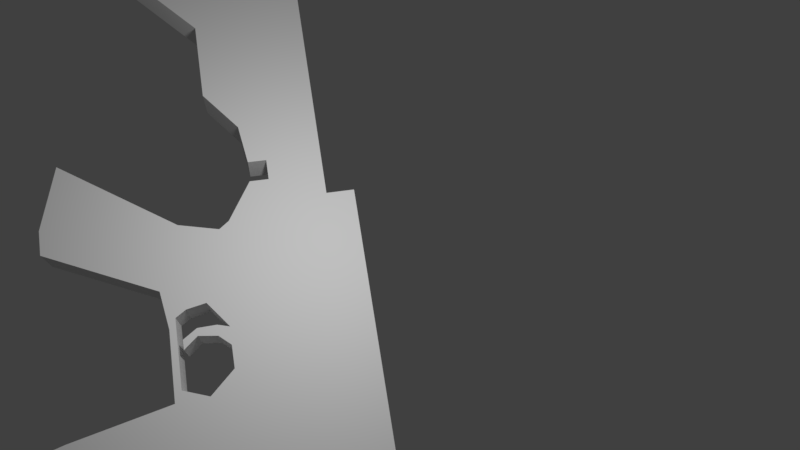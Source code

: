 # Source: EL_AR.blend  (saved by Blender 2.79.0; exported with 4.5.12 LTS)
import bpy
from mathutils import Matrix  # noqa: F401  (used for matrix-valued properties, if any)

bpy.ops.wm.read_factory_settings(use_empty=True)
scene = bpy.context.scene
scene.name = 'Scene'

# ---- collections
col_collection_1 = bpy.data.collections.new('Collection 1'); scene.collection.children.link(col_collection_1)

# ---- world
world_world = bpy.data.worlds.new('World'); scene.world = world_world
world_world.color = (0.05088, 0.05088, 0.05088)
world_world.use_sun_shadow = False
world_world.sun_shadow_jitter_overblur = 0.0
world_world.cycles.sampling_method = 'MANUAL'

# ---- cameras
cam_camera = bpy.data.cameras.new('Camera')
cam_camera.clip_end = 100.0
cam_camera.lens = 35.0
cam_camera.sensor_width = 32.0
cam_camera.sensor_height = 18.0
cam_camera.ortho_scale = 7.314
cam_camera.dof.focus_distance = 0.0
cam_camera.dof.aperture_fstop = 128.0

# ---- lights
light_lamp = bpy.data.lights.new('Lamp', 'POINT')
light_lamp.transmission_factor = 0.0
light_lamp.cutoff_distance = 30.0
light_lamp.energy = 100.0
light_lamp.shadow_buffer_clip_start = 1.001
light_lamp.shadow_soft_size = 0.1
light_lamp.shadow_maximum_resolution = 0.006
light_lamp.use_absolute_resolution = True

# ---- meshes
me_plane_001 = bpy.data.meshes.new('Plane.001')
me_plane_001.from_pydata([(-7.483, 21.36, -6.977), (4.268, 20.14, -6.977), (-6.871, 5.614, -6.977), (-4.087, 21.37, -6.977), (-1.301, 13.5, -6.977), (-4.087, 5.62, -6.977), (-1.3, 9.56, -6.977), (-5.48, 21.36, -6.977), (4.269, 19.42, -6.977), (-3.157, 5.622, -6.977), (-2.697, 21.18, -6.977), (-1.303, 19.4, -6.977), (-6.874, 15.45, -6.977), (-6.872, 7.582, -6.977), (-1.302, 15.47, -6.977), (-6.875, 19.39, -6.977), (-6.873, 11.52, -6.977), (-4.842, 19.4, -6.977), (-4.087, 15.46, -6.977), (-4.087, 11.52, -6.977), (-4.132, 7.588, -6.977), (-2.885, 7.592, -6.977), (-7.467, 20.37, -6.977), (-6.871, -12.63, -6.977), (-4.085, -12.63, -6.977), (-8.283, -12.63, -6.977), (-3.132, -12.24, -6.977), (-1.877, 2.648, -6.977), (-1.366, -11.87, -6.977), (-6.871, -14.86, -6.977), (-4.085, -14.86, -6.977), (-6.859, -28.43, -6.977), (-4.085, -28.43, -6.977), (-5.466, -28.43, -6.977), (-7.05, -50.19, -6.977), (-5.221, -50.18, -6.977), (-8.465, -14.86, -6.977), (-8.465, -28.43, -6.977), (-2.901, -14.86, -6.977), (-2.901, -28.43, -6.977), (-1.345, -3.51, -6.977), (-1.366, 0.8278, -6.977), (-1.366, -8.064, -6.977), (-1.366, 2.28, -6.977), (-0.1141, -5.783, -6.977), (-1.366, -1.222, -6.977), (-1.366, -10.34, -6.977), (0.6105, 0.8278, -6.977), (0.6105, 2.764, -6.977), (0.6105, -1.51, -6.977), (7.154, 2.1, -6.977), (7.154, 3.34, -6.977), (-3.132, -1.211, -6.977), (6.164, 6.546, -6.977), (-1.366, -5.783, -6.977), (1.138, -8.064, -6.977), (1.138, -11.54, -6.977), (0.2276, -12.03, -6.977), (1.138, -5.783, -6.977), (10.07, -10.07, -6.977), (9.079, -13.33, -6.977), (10.58, -8.097, -6.977), (-6.947, 20.04, -6.977), (-6.871, 3.469, -6.977), (-8.283, 3.469, -6.977), (-4.085, 4.583, -6.977), (-3.132, 4.587, -6.977), (1.473, -2.367, -6.977), (-3.132, 0.8278, -6.977), (-3.132, -8.139, -6.977), (-3.132, -3.533, -6.977), (-1.366, -2.625, -6.977), (-0.7666, -2.992, -6.977), (-0.7666, -2.451, -6.977), (0.1878, -2.859, -6.977), (0.1878, -2.473, -6.977), (0.8935, -3.436, -6.977), (0.8935, -2.939, -6.977), (-6.871, -8.139, -6.977), (-4.085, -8.139, -6.977), (-5.478, -12.63, -6.977), (-4.085, -1.211, -6.977), (-5.478, 4.026, -6.977), (-6.871, -1.211, -6.977), (-5.478, -8.139, -6.977), (-5.478, -1.211, -6.977), (-4.782, -12.63, -6.977), (-4.085, 0.8278, -6.977), (-6.175, 3.748, -6.977), (-6.871, -3.533, -6.977), (-6.175, -8.139, -6.977), (-6.175, -12.63, -6.977), (-4.085, -3.533, -6.977), (-4.782, 4.305, -6.977), (-6.871, 0.8278, -6.977), (-4.782, -8.135, -6.977), (-5.478, -3.533, -6.977), (-5.478, 0.8278, -6.977), (-6.175, -1.211, -6.977), (-4.782, -1.211, -6.977), (-4.782, 0.8278, -6.977), (-6.175, 0.8278, -6.977), (-6.175, -3.533, -6.977), (-4.782, -3.533, -6.977), (6.511, -6.936, -6.977), (6.435, -8.928, -6.977), (5.793, -12.27, -6.977), (-8.283, -8.139, -6.977), (-8.283, -1.211, -6.977), (-8.283, -3.533, -6.977), (-8.283, 0.8278, -6.977), (-5.466, -32.66, -6.977), (-6.859, -32.66, -6.977), (-6.153, -28.43, -6.977), (-6.153, -50.18, -6.977), (-5.466, -29.14, -6.977), (-6.859, -44.75, -6.977), (-5.466, -44.75, -6.977), (-6.859, -29.14, -6.977), (-6.153, -32.66, -6.977), (-6.153, -29.14, -6.977), (-6.153, -44.75, -6.977), (-11.47, -32.06, -6.977), (-11.46, -32.66, -6.977), (-6.859, -32.06, -6.977), (-5.466, -32.06, -6.977), (-6.153, -32.06, -6.977), (-10.63, -32.06, -6.977), (-6.859, -45.49, -6.977), (-5.466, -45.49, -6.977), (-6.153, -45.49, -6.977), (-7.06, -45.93, -6.977), (-5.231, -45.93, -6.977), (-6.153, -45.93, -6.977), (-6.97, -50.7, -6.977), (-5.264, -50.7, -6.977), (-6.153, -50.7, -6.977), (-5.478, -14.86, -6.977), (-4.782, -14.86, -6.977), (-6.175, -14.86, -6.977), (-4.776, -28.43, -6.977), (1.758, -0.4573, -6.977), (1.53, -5.867, -6.977), (-0.3776, -1.322, -6.977), (1.14, -1.848, -6.977), (-1.356, -4.647, -6.977), (1.17, -5.298, -6.977), (-5.48, 21.36, -4.857), (-7.483, 21.36, -4.857), (4.269, 19.42, -4.857), (4.268, 20.14, -4.857), (-2.697, 21.18, -4.857), (-4.087, 21.37, -4.857), (-6.872, 7.582, -4.857), (-6.871, 5.614, -4.857), (-4.087, 19.4, -4.857), (-6.875, 19.39, -4.857), (-4.087, 5.62, -4.857), (-3.157, 5.622, -4.857), (-1.3, 9.56, -4.857), (-1.301, 13.5, -4.857), (-1.302, 15.47, -4.857), (-1.303, 19.4, -4.857), (-6.874, 15.45, -4.857), (-6.873, 11.52, -4.857), (-6.947, 20.04, -4.857), (-4.087, 15.46, -4.857), (-4.087, 11.52, -4.857), (-7.467, 20.37, -4.857), (-4.087, 7.588, -4.857), (-2.885, 7.592, -4.857), (-4.782, -12.63, -4.857), (-4.085, -12.63, -4.857), (-3.132, -3.533, -4.857), (-4.085, -3.533, -4.857), (-4.085, 4.583, -4.857), (-8.283, -3.533, -4.857), (-8.283, -8.139, -4.857), (-1.366, 2.28, -4.857), (-1.877, 2.648, -4.857), (-3.132, -12.24, -4.857), (-1.366, -11.87, -4.857), (-6.871, -12.63, -4.857), (-6.871, -14.86, -4.857), (-4.085, -14.86, -4.857), (-4.776, -28.43, -4.857), (-4.085, -28.43, -4.857), (-6.153, -28.43, -4.857), (-5.466, -28.43, -4.857), (-6.859, -28.43, -4.857), (-6.153, -50.18, -4.857), (-5.221, -50.18, -4.857), (-5.466, -29.14, -4.857), (-7.06, -45.93, -4.857), (-7.05, -50.19, -4.857), (-8.465, -14.86, -4.857), (-8.465, -28.43, -4.857), (-2.901, -28.43, -4.857), (-2.901, -14.86, -4.857), (-1.366, -1.222, -4.857), (-1.366, 0.8278, -4.857), (-1.366, -10.34, -4.857), (-1.366, -8.064, -4.857), (-1.366, -5.783, -4.857), (-1.356, -4.647, -4.857), (-1.366, -2.625, -4.857), (0.6105, -1.51, -4.857), (0.6105, 0.8278, -4.857), (0.6105, 2.764, -4.857), (-0.3776, -1.322, -4.857), (7.154, 2.1, -4.857), (7.154, 3.34, -4.857), (1.758, -0.4573, -4.857), (1.473, -2.367, -4.857), (6.164, 6.546, -4.857), (1.138, -5.783, -4.857), (-0.1141, -5.783, -4.857), (1.138, -11.54, -4.857), (1.138, -8.064, -4.857), (9.079, -13.33, -4.857), (10.07, -10.07, -4.857), (1.53, -5.867, -4.857), (6.435, -8.928, -4.857), (5.793, -12.27, -4.857), (10.58, -8.097, -4.857), (-6.871, 3.469, -4.857), (-8.283, 0.8278, -4.857), (-8.283, -1.211, -4.857), (-3.132, 4.587, -4.857), (-4.085, 0.8278, -4.857), (-3.132, 0.8278, -4.857), (1.14, -1.848, -4.857), (-3.132, -1.211, -4.857), (-3.132, -8.139, -4.857), (-1.345, -3.51, -4.857), (-0.7666, -2.992, -4.857), (-0.7666, -2.451, -4.857), (0.1878, -2.859, -4.857), (0.1878, -2.473, -4.857), (0.8935, -3.436, -4.857), (0.8935, -2.939, -4.857), (-6.175, 3.748, -4.857), (-6.871, -3.533, -4.857), (-6.871, -8.139, -4.857), (-6.175, -8.139, -4.857), (-6.175, -12.63, -4.857), (-5.478, -12.63, -4.857), (-4.085, -1.211, -4.857), (-4.782, 4.305, -4.857), (-5.478, 4.026, -4.857), (-6.871, 0.8278, -4.857), (-6.871, -1.211, -4.857), (-4.782, -8.135, -4.857), (-5.478, -8.139, -4.857), (-5.478, -3.533, -4.857), (-5.478, 0.8278, -4.857), (-5.478, -1.211, -4.857), (-6.175, -1.211, -4.857), (-4.782, -1.211, -4.857), (-4.085, -8.139, -4.857), (6.511, -6.936, -4.857), (-4.782, 0.8278, -4.857), (-6.175, 0.8278, -4.857), (-6.175, -3.533, -4.857), (-4.782, -3.533, -4.857), (0.2276, -12.03, -4.857), (-8.283, 3.469, -4.857), (-8.283, -12.63, -4.857), (-5.466, -44.75, -4.857), (-5.466, -32.66, -4.857), (-6.859, -32.06, -4.857), (-6.859, -32.66, -4.857), (-6.153, -32.66, -4.857), (-5.466, -32.06, -4.857), (-6.859, -44.75, -4.857), (-5.466, -45.49, -4.857), (-6.859, -29.14, -4.857), (-6.153, -29.14, -4.857), (-6.153, -32.06, -4.857), (-6.153, -44.75, -4.857), (-6.153, -45.49, -4.857), (-11.47, -32.06, -4.857), (-11.46, -32.66, -4.857), (-10.63, -32.06, -4.857), (-6.859, -45.49, -4.857), (-5.231, -45.93, -4.857), (-6.153, -45.93, -4.857), (-6.153, -50.7, -4.857), (-5.264, -50.7, -4.857), (-6.97, -50.7, -4.857), (-4.782, -14.86, -4.857), (-6.175, -14.86, -4.857), (-5.478, -14.86, -4.857), (1.17, -5.298, -4.857)], [], [(14, 8, 4), (10, 11, 17), (19, 16, 12, 18), (16, 19, 20, 13), (5, 20, 21, 9), (23, 78, 90, 91), (8, 14, 11), (15, 17, 18, 12), (13, 20, 5, 2), (90, 84, 80, 91), (29, 23, 91, 139), (133, 114, 34, 131), (31, 37, 36, 29), (30, 38, 39, 32), (43, 48, 47, 41), (41, 47, 49, 143, 45), (48, 51, 50, 47), (49, 47, 141, 67, 144), (48, 53, 51), (46, 56, 57, 28), (42, 54, 44), (42, 55, 56, 46), (104, 61, 59, 105), (105, 59, 60, 106), (95, 79, 24, 86), (27, 43, 41, 68, 66), (41, 45, 52, 68), (45, 71, 40, 70, 52), (70, 40, 145, 54, 69), (71, 73, 72, 40), (73, 75, 74, 72), (75, 77, 76, 74), (7, 17, 15), (2, 5, 65, 93, 82, 88, 63), (103, 92, 79, 95), (102, 96, 84, 90), (101, 97, 85, 98), (100, 87, 81, 99), (84, 95, 86, 80), (42, 46, 69), (54, 42, 69), (65, 66, 68, 87), (97, 100, 99, 85), (82, 93, 100, 97), (93, 65, 87, 100), (94, 101, 98, 83), (63, 88, 101, 94), (88, 82, 97, 101), (89, 102, 90, 78), (83, 98, 102, 89), (98, 85, 96, 102), (96, 103, 95, 84), (85, 99, 103, 96), (99, 81, 92, 103), (24, 79, 69, 26), (55, 105, 106, 56), (58, 142, 104, 105, 55), (69, 46, 26), (26, 46, 28), (68, 52, 81, 87), (92, 81, 52, 70), (92, 70, 69, 79), (83, 89, 109, 108), (63, 94, 110, 64), (23, 25, 107, 78), (94, 83, 108, 110), (89, 78, 107, 109), (126, 119, 112, 124), (113, 120, 118, 31), (33, 115, 120, 113), (125, 111, 119, 126), (119, 121, 116, 112), (111, 117, 121, 119), (132, 35, 114, 133), (115, 125, 126, 120), (120, 126, 124, 118), (31, 118, 127, 122), (122, 127, 123), (127, 124, 112, 123), (117, 129, 130, 121), (121, 130, 128, 116), (129, 132, 133, 130), (130, 133, 131, 128), (34, 114, 136, 134), (114, 35, 135, 136), (58, 146, 142), (141, 47, 50), (45, 143, 71), (54, 145, 44), (58, 44, 146), (42, 44, 55), (58, 55, 44), (144, 67, 142, 146), (161, 160, 149), (161, 162, 155, 166), (151, 155, 162), (167, 166, 163, 164), (164, 153, 169, 167), (160, 161, 166, 167, 169, 170, 159), (157, 158, 170, 169), (182, 245, 244, 243), (149, 162, 161), (156, 163, 166, 155), (153, 154, 157, 169), (244, 245, 246, 253), (183, 291, 245, 182), (286, 193, 194, 190), (189, 183, 195, 196), (184, 186, 197, 198), (178, 200, 207, 208), (200, 199, 209, 206, 207), (208, 207, 210, 211), (206, 231, 213, 212, 207), (208, 211, 214), (201, 181, 265, 217), (202, 216, 203), (202, 201, 217, 218), (260, 222, 220, 224), (222, 223, 219, 220), (252, 171, 172, 259), (179, 228, 230, 200, 178), (200, 230, 232, 199), (199, 232, 173, 234, 205), (173, 233, 203, 204, 234), (205, 234, 235, 236), (236, 235, 237, 238), (238, 237, 239, 240), (147, 156, 155), (154, 225, 241, 249, 248, 175, 157), (264, 252, 259, 174), (263, 244, 253, 254), (262, 257, 256, 255), (261, 258, 247, 229), (253, 246, 171, 252), (202, 233, 201), (203, 233, 202), (175, 229, 230, 228), (255, 256, 258, 261), (249, 255, 261, 248), (248, 261, 229, 175), (250, 251, 257, 262), (225, 250, 262, 241), (241, 262, 255, 249), (242, 243, 244, 263), (251, 242, 263, 257), (257, 263, 254, 256), (254, 253, 252, 264), (256, 254, 264, 258), (258, 264, 174, 247), (172, 180, 233, 259), (218, 217, 223, 222), (215, 218, 222, 260, 221), (233, 180, 201), (180, 181, 201), (230, 229, 247, 232), (174, 173, 232, 247), (174, 259, 233, 173), (251, 227, 176, 242), (225, 266, 226, 250), (182, 243, 177, 267), (250, 226, 227, 251), (242, 176, 177, 243), (278, 270, 271, 272), (187, 189, 276, 277), (188, 187, 277, 192), (273, 278, 272, 269), (272, 271, 274, 279), (269, 272, 279, 268), (285, 286, 190, 191), (192, 277, 278, 273), (277, 276, 270, 278), (189, 281, 283, 276), (281, 282, 283), (283, 282, 271, 270), (268, 279, 280, 275), (279, 274, 284, 280), (275, 280, 286, 285), (280, 284, 193, 286), (194, 289, 287, 190), (190, 287, 288, 191), (215, 221, 293), (212, 210, 207), (199, 205, 209), (203, 216, 204), (215, 293, 216), (202, 218, 216), (215, 216, 218), (231, 293, 221, 213), (132, 285, 191, 35), (15, 156, 165, 62), (49, 206, 209, 143), (16, 164, 163, 12), (51, 211, 210, 50), (135, 288, 287, 136), (57, 265, 181, 28), (22, 168, 148, 0), (136, 287, 289, 134), (134, 289, 194, 34), (141, 212, 213, 67), (109, 176, 227, 108), (48, 208, 214, 53), (110, 226, 266, 64), (21, 170, 158, 9), (35, 191, 288, 135), (53, 214, 211, 51), (25, 267, 177, 107), (23, 182, 267, 25), (6, 159, 170, 21), (26, 180, 172, 24), (64, 266, 225, 63), (8, 149, 160, 4), (150, 151, 162, 149), (36, 195, 183, 29), (111, 269, 268, 117), (59, 220, 219, 60), (1, 8, 11, 10), (140, 185, 188, 33), (7, 15, 62, 22, 0), (60, 219, 223, 106), (147, 148, 168, 165, 156), (61, 224, 220, 59), (115, 192, 273, 125), (152, 147, 155, 151), (24, 172, 184, 30), (62, 165, 168, 22), (116, 274, 271, 112), (56, 217, 265, 57), (63, 225, 154, 2), (117, 268, 275, 129), (30, 184, 198, 38), (108, 227, 226, 110), (50, 210, 212, 141), (66, 228, 179, 27), (5, 157, 175, 65), (142, 221, 260, 104), (107, 177, 176, 109), (146, 293, 231, 144), (27, 179, 178, 43), (65, 175, 228, 66), (28, 181, 180, 26), (104, 260, 224, 61), (144, 231, 206, 49), (32, 186, 185, 140), (143, 209, 205, 71), (145, 204, 216, 44), (123, 282, 281, 122), (44, 216, 293, 146), (122, 281, 189, 31), (124, 270, 276, 118), (33, 188, 192, 115), (125, 273, 269, 111), (34, 194, 193, 131), (67, 213, 221, 142), (0, 148, 147, 7), (40, 234, 204, 145), (37, 196, 195, 36), (1, 150, 149, 8), (31, 189, 196, 37), (3, 152, 151, 10), (2, 154, 153, 13), (71, 205, 236, 73), (38, 198, 197, 39), (72, 235, 234, 40), (112, 271, 282, 123), (3, 10, 17, 7), (127, 283, 270, 124), (39, 197, 186, 32), (7, 147, 152, 3), (73, 236, 238, 75), (118, 276, 283, 127), (9, 158, 157, 5), (74, 237, 235, 72), (10, 151, 150, 1), (77, 240, 239, 76), (128, 284, 274, 116), (4, 160, 159, 6), (75, 238, 240, 77), (129, 275, 285, 132), (76, 239, 237, 74), (29, 183, 182, 23), (12, 163, 156, 15), (13, 153, 164, 16), (106, 223, 217, 56), (131, 193, 284, 128), (43, 178, 208, 48), (80, 137, 139, 91), (86, 138, 137, 80), (24, 30, 138, 86), (32, 140, 138, 30), (138, 140, 33, 137), (33, 113, 139, 137), (29, 139, 113, 31), (246, 245, 291, 292), (171, 246, 292, 290), (172, 171, 290, 184), (183, 189, 187, 291), (188, 292, 291, 187), (290, 292, 188, 185), (186, 184, 290, 185), (14, 18, 17, 11), (21, 20, 19, 6), (4, 6, 19, 18), (14, 4, 18)])
me_plane_001.use_remesh_preserve_volume = False
me_plane_001.use_remesh_preserve_attributes = False
me_plane_001.use_mirror_vertex_groups = False
me_plane_001.update()
me_plane = bpy.data.meshes.new('Plane')
me_plane.from_pydata([(-1.0, -1.0, 0.0), (1.0, -1.0, 0.0), (-1.0, 1.0, 0.0), (1.0, 1.0, 0.0)], [], [(0, 1, 3, 2)])
me_plane.use_remesh_preserve_volume = False
me_plane.use_remesh_preserve_attributes = False
me_plane.use_mirror_vertex_groups = False
me_plane.update()

# ---- objects
ob_plane_001 = bpy.data.objects.new('Plane.001', me_plane_001)
ob_plane = bpy.data.objects.new('Plane', me_plane)
ob_lamp = bpy.data.objects.new('Lamp', light_lamp)
ob_camera = bpy.data.objects.new('Camera', cam_camera)

# ---- transforms, parenting, visibility, modifiers, constraints
ob_plane_001.location = (0.8666, 2.384e-07, 1.192e-07)
ob_plane_001.rotation_euler = (-0.0, 1.571, 0.0)
ob_plane_001.scale = (0.1349, 0.1349, 0.1349)
ob_plane_001.lineart.crease_threshold = 0.0
ob_plane.location = (-0.8852, -3.465, 1.493)
ob_plane.lineart.crease_threshold = 0.0
ob_lamp.location = (-2.128, 0.1508, 0.8897)
ob_lamp.rotation_euler = (0.6503, 0.05522, 1.866)
ob_lamp.lock_rotations_4d = False
ob_lamp.empty_display_type = 'ARROWS'
ob_lamp.color = (0.0, 0.0, 0.0, 0.0)
ob_lamp.lineart.crease_threshold = 0.0
ob_camera.location = (-5.749, -1.469, 0.5445)
ob_camera.rotation_euler = (-3.88, -1.378, 4.171)
ob_camera.lock_rotations_4d = False
ob_camera.empty_display_type = 'ARROWS'
ob_camera.color = (0.0, 0.0, 0.0, 0.0)
ob_camera.hide_viewport = True
ob_camera.display_type = 'WIRE'
ob_camera.lineart.crease_threshold = 0.0

# ---- collection membership
col_collection_1.objects.link(ob_plane_001)
col_collection_1.objects.link(ob_plane)
col_collection_1.objects.link(ob_lamp)
col_collection_1.objects.link(ob_camera)

# ---- scene / render settings (as saved in the file)
scene.camera = ob_camera
scene.frame_start = 1; scene.frame_end = 250; scene.frame_set(1)
scene.render.engine = 'BLENDER_EEVEE_NEXT'
scene.render.resolution_percentage = 50
scene.render.dither_intensity = 0.0
scene.cycles.use_denoising = False
scene.cycles.samples = 128
scene.cycles.sampling_pattern = 'TABULATED_SOBOL'
scene.cycles.use_adaptive_sampling = False
scene.cycles.use_light_tree = False
scene.cycles.blur_glossy = 0.0
scene.cycles.sample_clamp_indirect = 0.0
scene.view_settings.view_transform = 'Standard'
bpy.context.view_layer.update()

